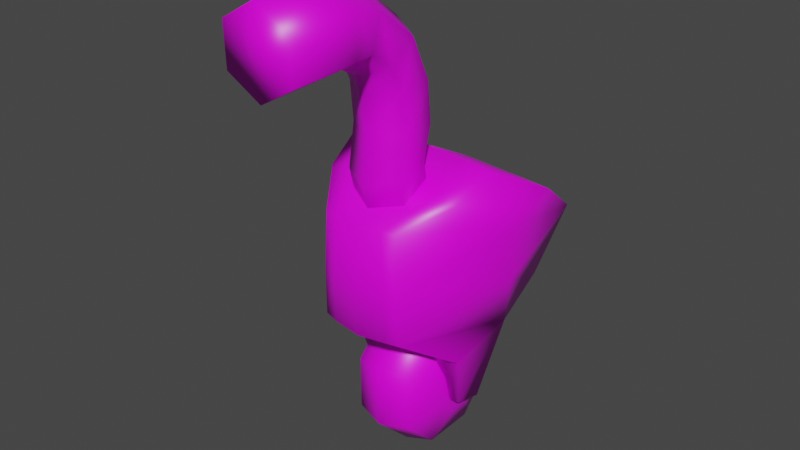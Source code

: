 # Source: mech_003.blend  (saved by Blender 3.0.42; exported with 4.5.12 LTS)
import bpy
from mathutils import Matrix  # noqa: F401  (used for matrix-valued properties, if any)

bpy.ops.wm.read_factory_settings(use_empty=True)
scene = bpy.context.scene
scene.name = 'Scene'

# ---- collections
col_collection = bpy.data.collections.new('Collection'); scene.collection.children.link(col_collection)

# ---- images (referenced by path relative to the original .blend; pixels are not part of the script)
import os
ASSET_DIR = os.environ.get("B2B_ASSET_DIR", "")  # directory of the original .blend (textures are referenced by path, not embedded)
HERE = os.path.dirname(os.path.abspath(__file__))  # packed textures are extracted next to this script under _unpacked/

def load_image(name, relpath, width, height, colorspace="sRGB"):
    """Load a texture the original file referenced (path relative to the .blend, or extracted next to this script)."""
    p = next((c for c in (os.path.join(HERE, relpath), os.path.join(ASSET_DIR, relpath)) if relpath and os.path.exists(c)), "")
    if p:
        img = bpy.data.images.load(p, check_existing=True)
        img.name = name
    else:  # same state as the original file: an image datablock whose file is absent (Cycles renders it pink)
        img = bpy.data.images.new(name, width, height)
        img.source = "FILE"
        img.filepath = "//" + (relpath or name)
    img.colorspace_settings.name = colorspace
    return img
img_mech_003_png = load_image('mech_003.png', 'mech_003.png', 1024, 1024, 'sRGB')

# ---- materials (node trees are filled in below, after node groups)
mat_material = bpy.data.materials.new('Material')
mat_material.alpha_threshold = 0.0
mat_material.use_transparent_shadow = False
mat_material.line_color = (0.0, 0.0, 0.0, 1.0)

# ---- material node trees
mat_material.use_nodes = True; mat_material.node_tree.nodes.clear()
_N = mat_material.node_tree.nodes; _L = mat_material.node_tree.links
n0 = _N.new('ShaderNodeOutputMaterial'); n0.name = 'Material Output'; n0.location = (300, 300)
n1 = _N.new('ShaderNodeBsdfPrincipled'); n1.name = 'Principled BSDF'; n1.location = (10, 300)
n1.distribution = 'GGX'
n1.subsurface_method = 'RANDOM_WALK_SKIN'
n1.inputs[2].default_value = 0.4
n1.inputs[3].default_value = 1.45
n1.inputs[27].default_value = (0.0, 0.0, 0.0, 1.0)
n1.inputs[28].default_value = 1.0
n2 = _N.new('ShaderNodeTexImage'); n2.name = 'Image Texture'; n2.location = (-316, 297)
n2.image = img_mech_003_png
_L.new(n1.outputs[0], n0.inputs[0])
_L.new(n2.outputs[0], n1.inputs[0])
n0.is_active_output = True

# ---- world
world_world = bpy.data.worlds.new('World'); scene.world = world_world
world_world.use_nodes = True; world_world.node_tree.nodes.clear()
_N = world_world.node_tree.nodes; _L = world_world.node_tree.links
n0 = _N.new('ShaderNodeOutputWorld'); n0.name = 'World Output'; n0.location = (300, 300)
n1 = _N.new('ShaderNodeBackground'); n1.name = 'Background'; n1.location = (10, 300)
n1.inputs[0].default_value = (0.05088, 0.05088, 0.05088, 1.0)
_L.new(n1.outputs[0], n0.inputs[0])
n0.is_active_output = True
world_world.color = (0.05088, 0.05088, 0.05088)
world_world.use_sun_shadow = False
world_world.sun_shadow_jitter_overblur = 0.0

# ---- meshes
me_cube_002 = bpy.data.meshes.new('Cube.002')
me_cube_002.from_pydata([(0.0, 0.4073, 1.92), (0.0, -0.6942, 1.408), (0.2949, -0.6461, 1.439), (0.6564, 0.372, 1.892), (0.4285, -0.2221, 0.8071), (0.271, -0.6448, 1.843), (0.3706, 0.727, 1.041), (0.5217, -0.09608, 2.124), (0.0, 0.7533, 0.9734), (0.0, -0.08989, 2.175), (0.0, -0.2271, 0.7596), (0.0, -0.691, 1.85), (0.5432, 0.8007, 1.588), (0.3014, -0.6382, 1.098), (0.0, -0.6858, 1.074), (0.0, 0.836, 1.574), (0.0, 0.5132, 0.3101), (0.0, 0.5059, 0.7221), (0.0, 0.2065, 1.015), (0.0, -0.2121, 1.01), (0.0, -0.5021, 0.7172), (0.0, -0.5, 0.2921), (0.0, -0.2006, -0.0005706), (0.0, 0.218, 0.004168), (0.1997, 0.4535, 0.3333), (0.1997, 0.447, 0.6971), (0.1997, 0.1827, 0.9554), (0.1997, -0.1868, 0.9513), (0.1997, -0.4428, 0.6928), (0.1997, -0.441, 0.3175), (0.1997, -0.1767, 0.05912), (0.1997, 0.1928, 0.0633), (0.2984, 0.2098, 0.4283), (0.2984, 0.2068, 0.5951), (0.2984, 0.0857, 0.7135), (0.2984, -0.08366, 0.7115), (0.2984, -0.201, 0.5931), (0.2984, -0.2001, 0.4211), (0.2984, -0.07903, 0.3027), (0.2984, 0.09033, 0.3046), (0.1985, -0.2909, 2.157), (0.1985, -0.4443, 1.832), (0.1985, -0.5128, 2.097), (0.1985, -0.248, 1.952), (0.0, -0.5391, 1.775), (0.0, -0.1532, 2.01), (0.0, -0.62, 2.068), (0.0, -0.1837, 2.186), (0.1985, -0.2359, 2.397), (0.1985, -0.4655, 2.385), (0.0, -0.5764, 2.379), (0.0, -0.1249, 2.403), (0.1985, -0.2628, 2.668), (0.1985, -0.4917, 2.647), (0.0, -0.6024, 2.636), (0.0, -0.1522, 2.678), (0.1985, -0.3999, 2.961), (0.1985, -0.5842, 2.823), (-6.032e-18, -0.6733, 2.757), (-6.032e-18, -0.3108, 3.027), (0.2009, -0.6747, 3.167), (0.2009, -0.7461, 2.937), (4.197e-18, -0.7807, 2.826), (-1.222e-17, -0.6402, 3.278), (0.2344, -0.9017, 3.225), (0.2344, -0.8935, 2.946), (0.0, -0.8895, 2.811), (0.0, -0.9057, 3.36), (0.2344, -1.387, 3.206), (0.2344, -1.38, 2.927), (0.0, -1.377, 2.792), (0.0, -1.39, 3.341), (0.4574, 0.2525, 0.9242), (0.484, -0.3553, 1.984), (0.5983, 0.06591, 1.701), (0.0, -0.3753, 2.012), (0.0, 0.2631, 0.8665), (0.5938, 0.08121, 1.343), (0.3426, 0.3897, 1.906), (0.1987, -0.673, 1.424), (0.3265, -0.09299, 2.15), (0.2286, -0.2246, 0.7834), (0.2575, 0.7402, 1.007), (0.1751, -0.6679, 1.846), (0.202, -0.662, 1.086), (0.3426, 0.8183, 1.581), (0.3232, -0.3653, 1.998), (0.2431, 0.2578, 0.8954), (0.3664, -0.1091, 0.4102), (0.3777, 0.0796, 0.3755), (0.2879, -0.1138, 0.4021), (0.2936, 0.07684, 0.3643), (-0.2949, -0.6461, 1.439), (-0.6564, 0.372, 1.892), (-0.4285, -0.2221, 0.8071), (-0.271, -0.6448, 1.843), (-0.3706, 0.727, 1.041), (-0.5217, -0.09608, 2.124), (-0.5432, 0.8007, 1.588), (-0.3014, -0.6382, 1.098), (-0.1997, 0.4535, 0.3333), (-0.1997, 0.447, 0.6971), (-0.1997, 0.1827, 0.9554), (-0.1997, -0.1868, 0.9513), (-0.1997, -0.4428, 0.6928), (-0.1997, -0.441, 0.3175), (-0.1997, -0.1767, 0.05912), (-0.1997, 0.1928, 0.0633), (-0.2984, 0.2098, 0.4283), (-0.2984, 0.2068, 0.5951), (-0.2984, 0.0857, 0.7135), (-0.2984, -0.08366, 0.7115), (-0.2984, -0.201, 0.5931), (-0.2984, -0.2001, 0.4211), (-0.2984, -0.07903, 0.3027), (-0.2984, 0.09033, 0.3046), (-0.1985, -0.2909, 2.157), (-0.1985, -0.4443, 1.832), (-0.1985, -0.5128, 2.097), (-0.1985, -0.248, 1.952), (-0.1985, -0.2359, 2.397), (-0.1985, -0.4655, 2.385), (-0.1985, -0.2628, 2.668), (-0.1985, -0.4917, 2.647), (-0.1985, -0.3999, 2.961), (-0.1985, -0.5842, 2.823), (-0.2009, -0.6747, 3.167), (-0.2009, -0.7461, 2.937), (-0.2344, -0.9017, 3.225), (-0.2344, -0.8935, 2.946), (-0.2344, -1.387, 3.206), (-0.2344, -1.38, 2.927), (-0.4574, 0.2525, 0.9242), (-0.484, -0.3553, 1.984), (-0.5983, 0.06591, 1.701), (-0.5938, 0.08121, 1.343), (-0.3426, 0.3897, 1.906), (-0.1987, -0.673, 1.424), (-0.3265, -0.09299, 2.15), (-0.2286, -0.2246, 0.7834), (-0.2575, 0.7402, 1.007), (-0.1751, -0.6679, 1.846), (-0.202, -0.662, 1.086), (-0.3426, 0.8183, 1.581), (-0.3232, -0.3653, 1.998), (-0.2431, 0.2578, 0.8954), (-0.3664, -0.1091, 0.4102), (-0.3777, 0.0796, 0.3755), (-0.2879, -0.1138, 0.4021), (-0.2936, 0.07684, 0.3643)], [], [(81, 84, 14, 10), (78, 80, 7, 3), (74, 73, 5, 2), (85, 78, 3, 12), (4, 81, 90, 88), (77, 74, 2, 13), (86, 75, 11, 83), (72, 77, 13, 4), (79, 83, 11, 1), (84, 79, 1, 14), (82, 85, 12, 6), (16, 24, 31, 23), (22, 30, 29, 21), (20, 28, 27, 19), (18, 26, 25, 17), (23, 31, 30, 22), (21, 29, 28, 20), (19, 27, 26, 18), (17, 25, 24, 16), (26, 34, 33, 25), (31, 39, 38, 30), (29, 37, 36, 28), (27, 35, 34, 26), (25, 33, 32, 24), (24, 32, 39, 31), (30, 38, 37, 29), (28, 36, 35, 27), (33, 34, 35, 36, 37, 38, 39, 32), (44, 45, 43, 41), (42, 40, 48, 49), (43, 45, 47, 40), (44, 41, 42, 46), (41, 43, 40, 42), (50, 49, 53, 54), (40, 47, 51, 48), (46, 42, 49, 50), (54, 53, 57, 58), (49, 48, 52, 53), (48, 51, 55, 52), (58, 57, 61, 62), (53, 52, 56, 57), (52, 55, 59, 56), (62, 61, 65, 66), (57, 56, 60, 61), (56, 59, 63, 60), (65, 64, 68, 69), (61, 60, 64, 65), (60, 63, 67, 64), (70, 69, 68, 71), (64, 67, 71, 68), (66, 65, 69, 70), (6, 12, 77, 72), (80, 9, 75, 86), (12, 3, 74, 77), (82, 6, 72, 87), (3, 7, 73, 74), (8, 82, 87, 76), (7, 80, 86, 73), (8, 15, 85, 82), (13, 2, 79, 84), (2, 5, 83, 79), (73, 86, 83, 5), (76, 87, 81, 10), (15, 0, 78, 85), (0, 9, 80, 78), (4, 13, 84, 81), (91, 89, 88, 90), (72, 4, 88, 89), (87, 72, 89, 91), (81, 87, 91, 90), (139, 10, 14, 142), (136, 93, 97, 138), (134, 92, 95, 133), (143, 98, 93, 136), (94, 146, 148, 139), (135, 99, 92, 134), (144, 141, 11, 75), (132, 94, 99, 135), (137, 1, 11, 141), (142, 14, 1, 137), (140, 96, 98, 143), (16, 23, 107, 100), (22, 21, 105, 106), (20, 19, 103, 104), (18, 17, 101, 102), (23, 22, 106, 107), (21, 20, 104, 105), (19, 18, 102, 103), (17, 16, 100, 101), (102, 101, 109, 110), (107, 106, 114, 115), (105, 104, 112, 113), (103, 102, 110, 111), (101, 100, 108, 109), (100, 107, 115, 108), (106, 105, 113, 114), (104, 103, 111, 112), (109, 108, 115, 114, 113, 112, 111, 110), (44, 117, 119, 45), (118, 121, 120, 116), (119, 116, 47, 45), (44, 46, 118, 117), (117, 118, 116, 119), (50, 54, 123, 121), (116, 120, 51, 47), (46, 50, 121, 118), (54, 58, 125, 123), (121, 123, 122, 120), (120, 122, 55, 51), (58, 62, 127, 125), (123, 125, 124, 122), (122, 124, 59, 55), (62, 66, 129, 127), (125, 127, 126, 124), (124, 126, 63, 59), (129, 131, 130, 128), (127, 129, 128, 126), (126, 128, 67, 63), (70, 71, 130, 131), (128, 130, 71, 67), (66, 70, 131, 129), (96, 132, 135, 98), (138, 144, 75, 9), (98, 135, 134, 93), (140, 145, 132, 96), (93, 134, 133, 97), (8, 76, 145, 140), (97, 133, 144, 138), (8, 140, 143, 15), (99, 142, 137, 92), (92, 137, 141, 95), (133, 95, 141, 144), (76, 10, 139, 145), (15, 143, 136, 0), (0, 136, 138, 9), (94, 139, 142, 99), (149, 148, 146, 147), (132, 147, 146, 94), (145, 149, 147, 132), (139, 148, 149, 145)])
me_cube_002.polygons.foreach_set('use_smooth', [True] * 140)
_uv = me_cube_002.uv_layers.new(name='UVMap')
_uv.uv.foreach_set('vector', [0.6413, 0.2052, 0.6482, 0.1482, 0.6804, 0.1496, 0.6776, 0.2089, 0.4771, 0.4674, 0.4792, 0.382, 0.51, 0.3854, 0.5269, 0.469, 0.387, 0.1189, 0.4032, 0.04168, 0.4535, 0.02743, 0.499, 0.07148, 0.4725, 0.5525, 0.4771, 0.4674, 0.5269, 0.469, 0.5044, 0.5513, 0.6095, 0.2016, 0.6413, 0.2052, 0.6314, 0.2676, 0.619, 0.2664, 0.4258, 0.1602, 0.387, 0.1189, 0.499, 0.07148, 0.5365, 0.1099, 0.4799, 0.3585, 0.4288, 0.3531, 0.4303, 0.3248, 0.4579, 0.3296, 0.4555, 0.2278, 0.4258, 0.1602, 0.5365, 0.1099, 0.5218, 0.1874, 0.6485, 0.09487, 0.6518, 0.02845, 0.6797, 0.02743, 0.6802, 0.09688, 0.6482, 0.1482, 0.6485, 0.09487, 0.6802, 0.09688, 0.6804, 0.1496, 0.1546, 0.3746, 0.1681, 0.3294, 0.2, 0.3316, 0.1726, 0.3745, 0.4797, 0.8039, 0.5115, 0.8113, 0.5115, 0.8656, 0.4797, 0.8654, 0.8337, 0.02743, 0.8655, 0.03648, 0.8637, 0.08278, 0.8316, 0.07988, 0.8316, 0.1468, 0.8637, 0.1419, 0.8655, 0.1771, 0.8337, 0.1867, 0.9216, 0.3804, 0.9534, 0.3823, 0.9534, 0.4397, 0.9216, 0.4455, 0.4797, 0.8654, 0.5115, 0.8656, 0.5115, 0.9204, 0.4797, 0.9274, 0.8316, 0.07988, 0.8637, 0.08278, 0.8637, 0.1419, 0.8316, 0.1468, 0.9216, 0.3248, 0.9534, 0.3332, 0.9534, 0.3823, 0.9216, 0.3804, 0.9216, 0.4455, 0.9534, 0.4397, 0.9534, 0.4716, 0.9216, 0.4816, 0.7231, 0.747, 0.686, 0.7328, 0.686, 0.706, 0.7231, 0.6885, 0.6232, 0.6478, 0.6402, 0.6874, 0.6212, 0.7064, 0.5818, 0.6894, 0.5818, 0.7478, 0.6212, 0.7332, 0.6406, 0.7522, 0.6241, 0.7893, 0.6817, 0.7885, 0.667, 0.7519, 0.686, 0.7328, 0.7231, 0.747, 0.7231, 0.6885, 0.686, 0.706, 0.6675, 0.6874, 0.6826, 0.6478, 0.6826, 0.6478, 0.6675, 0.6874, 0.6402, 0.6874, 0.6232, 0.6478, 0.5818, 0.6894, 0.6212, 0.7064, 0.6212, 0.7332, 0.5818, 0.7478, 0.6241, 0.7893, 0.6406, 0.7522, 0.667, 0.7519, 0.6817, 0.7885, 0.686, 0.706, 0.686, 0.7328, 0.667, 0.7519, 0.6406, 0.7522, 0.6212, 0.7332, 0.6212, 0.7064, 0.6402, 0.6874, 0.6675, 0.6874, 0.8095, 0.967, 0.8095, 0.8962, 0.841, 0.9136, 0.841, 0.9496, 0.6868, 0.5482, 0.6538, 0.564, 0.6225, 0.541, 0.6515, 0.5187, 0.2134, 0.7719, 0.2056, 0.7403, 0.2247, 0.7403, 0.2366, 0.7719, 0.8104, 0.8414, 0.7782, 0.8342, 0.7785, 0.7911, 0.8108, 0.7935, 0.7057, 0.587, 0.6698, 0.5929, 0.6538, 0.564, 0.6868, 0.5482, 0.8102, 0.7455, 0.778, 0.7469, 0.778, 0.7051, 0.8103, 0.7044, 0.2445, 0.5909, 0.227, 0.6225, 0.2056, 0.6225, 0.2223, 0.5909, 0.8108, 0.7935, 0.7785, 0.7911, 0.778, 0.7469, 0.8102, 0.7455, 0.8103, 0.7044, 0.778, 0.7051, 0.7785, 0.671, 0.8107, 0.6796, 0.6515, 0.5187, 0.6225, 0.541, 0.5979, 0.5058, 0.6277, 0.4847, 0.8293, 0.5598, 0.7978, 0.5742, 0.7978, 0.5471, 0.8293, 0.5331, 0.8107, 0.6796, 0.7785, 0.671, 0.7813, 0.6504, 0.8115, 0.6652, 0.6277, 0.4847, 0.5979, 0.5058, 0.5818, 0.4531, 0.6181, 0.4505, 0.8293, 0.5331, 0.7978, 0.5471, 0.7978, 0.4934, 0.8293, 0.4872, 0.3559, 0.8347, 0.3844, 0.826, 0.3932, 0.8436, 0.3559, 0.8509, 0.6181, 0.4505, 0.5818, 0.4531, 0.6073, 0.3975, 0.6313, 0.4179, 0.8293, 0.4872, 0.7978, 0.4934, 0.7978, 0.4202, 0.8278, 0.4263, 0.645, 0.4068, 0.6173, 0.3725, 0.6778, 0.3248, 0.7057, 0.3588, 0.6313, 0.4179, 0.6073, 0.3975, 0.6173, 0.3725, 0.645, 0.4068, 0.8278, 0.4263, 0.7978, 0.4202, 0.7978, 0.3879, 0.8351, 0.4, 0.619, 0.9308, 0.5818, 0.9093, 0.5818, 0.8653, 0.619, 0.8441, 0.8351, 0.4, 0.7978, 0.3879, 0.7978, 0.3248, 0.8351, 0.3367, 0.3559, 0.8509, 0.3932, 0.8436, 0.3932, 0.9166, 0.3559, 0.9241, 0.3904, 0.2699, 0.3187, 0.2155, 0.4258, 0.1602, 0.4555, 0.2278, 0.4792, 0.382, 0.4275, 0.3774, 0.4288, 0.3531, 0.4799, 0.3585, 0.3187, 0.2155, 0.3308, 0.1317, 0.387, 0.1189, 0.4258, 0.1602, 0.1546, 0.3746, 0.1726, 0.3745, 0.1863, 0.4514, 0.1523, 0.4523, 0.3308, 0.1317, 0.3581, 0.055, 0.4032, 0.04168, 0.387, 0.1189, 0.1137, 0.3746, 0.1546, 0.3746, 0.1523, 0.4523, 0.1137, 0.4532, 0.51, 0.3854, 0.4792, 0.382, 0.4799, 0.3585, 0.5053, 0.3624, 0.1137, 0.3746, 0.1137, 0.3272, 0.1681, 0.3294, 0.1546, 0.3746, 0.6323, 0.1468, 0.633, 0.09298, 0.6485, 0.09487, 0.6482, 0.1482, 0.633, 0.09298, 0.6364, 0.02948, 0.6518, 0.02845, 0.6485, 0.09487, 0.5053, 0.3624, 0.4799, 0.3585, 0.4579, 0.3296, 0.4729, 0.3338, 0.1137, 0.4532, 0.1523, 0.4523, 0.15, 0.5301, 0.1137, 0.5319, 0.418, 0.5525, 0.4227, 0.4656, 0.4771, 0.4674, 0.4725, 0.5525, 0.4227, 0.4656, 0.4275, 0.3774, 0.4792, 0.382, 0.4771, 0.4674, 0.6095, 0.2016, 0.6323, 0.1468, 0.6482, 0.1482, 0.6413, 0.2052, 0.1603, 0.5102, 0.1737, 0.5091, 0.1719, 0.5349, 0.1594, 0.5361, 0.4555, 0.2278, 0.5218, 0.1874, 0.5547, 0.2448, 0.5375, 0.2699, 0.1523, 0.4523, 0.1863, 0.4514, 0.1737, 0.5091, 0.1603, 0.5102, 0.9724, 0.7813, 0.9724, 0.8594, 0.8963, 0.8123, 0.909, 0.7843, 0.7138, 0.2052, 0.6776, 0.2089, 0.6804, 0.1496, 0.7123, 0.1482, 0.3684, 0.4615, 0.3187, 0.4577, 0.3445, 0.3765, 0.3756, 0.3764, 0.1968, 0.1241, 0.08361, 0.07197, 0.129, 0.02743, 0.1805, 0.04485, 0.3638, 0.5466, 0.3322, 0.5419, 0.3187, 0.4577, 0.3684, 0.4615, 0.7455, 0.2016, 0.7352, 0.2664, 0.7228, 0.2676, 0.7138, 0.2052, 0.1579, 0.1655, 0.046, 0.1106, 0.08361, 0.07197, 0.1968, 0.1241, 0.3774, 0.3529, 0.4024, 0.3266, 0.4303, 0.3248, 0.4288, 0.3531, 0.127, 0.2313, 0.06098, 0.1902, 0.046, 0.1106, 0.1579, 0.1655, 0.7115, 0.09487, 0.6802, 0.09688, 0.6797, 0.02743, 0.7074, 0.02845, 0.7123, 0.1482, 0.6804, 0.1496, 0.6802, 0.09688, 0.7115, 0.09487, 0.0728, 0.3746, 0.05483, 0.3745, 0.02743, 0.3316, 0.05928, 0.3294, 0.4797, 0.8039, 0.4797, 0.8654, 0.448, 0.8656, 0.448, 0.8113, 0.8337, 0.02743, 0.8316, 0.07988, 0.8003, 0.08244, 0.8022, 0.03614, 0.8316, 0.1468, 0.8337, 0.1867, 0.8022, 0.1767, 0.8004, 0.1415, 0.9216, 0.3804, 0.9216, 0.4455, 0.8899, 0.4397, 0.8899, 0.3823, 0.4797, 0.8654, 0.4797, 0.9274, 0.448, 0.9204, 0.448, 0.8656, 0.8316, 0.07988, 0.8316, 0.1468, 0.8004, 0.1415, 0.8003, 0.08244, 0.9216, 0.3248, 0.9216, 0.3804, 0.8899, 0.3823, 0.8899, 0.3332, 0.9216, 0.4455, 0.9216, 0.4816, 0.8899, 0.4716, 0.8899, 0.4397, 0.46, 0.7067, 0.4186, 0.7483, 0.4041, 0.7114, 0.4231, 0.6923, 0.3187, 0.7075, 0.3187, 0.649, 0.3583, 0.6658, 0.3583, 0.6927, 0.3601, 0.6074, 0.4195, 0.6074, 0.4045, 0.6468, 0.3773, 0.6468, 0.46, 0.6482, 0.46, 0.7067, 0.4231, 0.6923, 0.4231, 0.6655, 0.4186, 0.7483, 0.361, 0.749, 0.3777, 0.7117, 0.4041, 0.7114, 0.361, 0.749, 0.3187, 0.7075, 0.3583, 0.6927, 0.3777, 0.7117, 0.3187, 0.649, 0.3601, 0.6074, 0.3773, 0.6468, 0.3583, 0.6658, 0.4195, 0.6074, 0.46, 0.6482, 0.4231, 0.6655, 0.4045, 0.6468, 0.4041, 0.7114, 0.3777, 0.7117, 0.3583, 0.6927, 0.3583, 0.6658, 0.3773, 0.6468, 0.4045, 0.6468, 0.4231, 0.6655, 0.4231, 0.6923, 0.8095, 0.967, 0.778, 0.9496, 0.778, 0.9136, 0.8095, 0.8962, 0.1319, 0.6357, 0.09678, 0.6656, 0.06792, 0.6434, 0.09905, 0.6202, 0.2134, 0.7088, 0.2366, 0.7088, 0.2247, 0.7403, 0.2056, 0.7403, 0.8104, 0.8414, 0.8108, 0.7935, 0.8415, 0.7912, 0.8412, 0.8343, 0.1507, 0.5967, 0.1319, 0.6357, 0.09905, 0.6202, 0.1149, 0.5909, 0.8102, 0.7455, 0.8103, 0.7044, 0.841, 0.7052, 0.841, 0.747, 0.2445, 0.654, 0.2223, 0.654, 0.2056, 0.6225, 0.227, 0.6225, 0.8108, 0.7935, 0.8102, 0.7455, 0.841, 0.747, 0.8415, 0.7912, 0.8103, 0.7044, 0.8107, 0.6796, 0.8415, 0.6711, 0.841, 0.7052, 0.09678, 0.6656, 0.07316, 0.7, 0.04345, 0.6789, 0.06792, 0.6434, 0.7663, 0.5598, 0.7663, 0.5331, 0.7978, 0.5471, 0.7978, 0.5742, 0.3559, 0.8209, 0.3559, 0.8347, 0.3259, 0.8269, 0.3244, 0.8039, 0.07316, 0.7, 0.06365, 0.7344, 0.02743, 0.732, 0.04345, 0.6789, 0.7663, 0.5331, 0.7663, 0.4872, 0.7978, 0.4934, 0.7978, 0.5471, 0.3559, 0.8347, 0.3559, 0.8509, 0.3187, 0.8436, 0.3259, 0.8269, 0.06365, 0.7344, 0.07689, 0.7672, 0.05295, 0.7878, 0.02743, 0.732, 0.7663, 0.4872, 0.7678, 0.4263, 0.7978, 0.4202, 0.7978, 0.4934, 0.09021, 0.7776, 0.1507, 0.8254, 0.1229, 0.8598, 0.06263, 0.8122, 0.07689, 0.7672, 0.09021, 0.7776, 0.06263, 0.8122, 0.05295, 0.7878, 0.7678, 0.4263, 0.7606, 0.4, 0.7978, 0.3879, 0.7978, 0.4202, 0.619, 0.9308, 0.619, 0.8441, 0.6562, 0.8656, 0.6562, 0.9097, 0.7606, 0.4, 0.7606, 0.3367, 0.7978, 0.3248, 0.7978, 0.3879, 0.3559, 0.8509, 0.3559, 0.9241, 0.3187, 0.9166, 0.3187, 0.8436, 0.191, 0.2724, 0.127, 0.2313, 0.1579, 0.1655, 0.2639, 0.2203, 0.3756, 0.3764, 0.3774, 0.3529, 0.4288, 0.3531, 0.4275, 0.3774, 0.2639, 0.2203, 0.1579, 0.1655, 0.1968, 0.1241, 0.2531, 0.1378, 0.0728, 0.3746, 0.07509, 0.4523, 0.04106, 0.4514, 0.05483, 0.3745, 0.2531, 0.1378, 0.1968, 0.1241, 0.1805, 0.04485, 0.2255, 0.0588, 0.1137, 0.3746, 0.1137, 0.4532, 0.07509, 0.4523, 0.0728, 0.3746, 0.3445, 0.3765, 0.3518, 0.3541, 0.3774, 0.3529, 0.3756, 0.3764, 0.1137, 0.3746, 0.0728, 0.3746, 0.05928, 0.3294, 0.1137, 0.3272, 0.7279, 0.1468, 0.7123, 0.1482, 0.7115, 0.09487, 0.7266, 0.09298, 0.7266, 0.09298, 0.7115, 0.09487, 0.7074, 0.02845, 0.7224, 0.02948, 0.3518, 0.3541, 0.387, 0.3292, 0.4024, 0.3266, 0.3774, 0.3529, 0.1137, 0.4532, 0.1137, 0.5319, 0.07738, 0.5301, 0.07509, 0.4523, 0.418, 0.5525, 0.3638, 0.5466, 0.3684, 0.4615, 0.4227, 0.4656, 0.4227, 0.4656, 0.3684, 0.4615, 0.3756, 0.3764, 0.4275, 0.3774, 0.7455, 0.2016, 0.7138, 0.2052, 0.7123, 0.1482, 0.7279, 0.1468, 0.06706, 0.5102, 0.06796, 0.5361, 0.0555, 0.5349, 0.0537, 0.5091, 0.127, 0.2313, 0.04446, 0.2724, 0.02743, 0.247, 0.06098, 0.1902, 0.07509, 0.4523, 0.06706, 0.5102, 0.0537, 0.5091, 0.04106, 0.4514, 0.9726, 0.7264, 0.909, 0.7228, 0.8963, 0.6946, 0.9726, 0.6478])
me_cube_002.materials.append(mat_material)
me_cube_002.use_remesh_fix_poles = True
me_cube_002.use_remesh_preserve_attributes = False
me_cube_002.update()

# ---- objects
ob_mech_003 = bpy.data.objects.new('mech_003', me_cube_002)

# ---- transforms, parenting, visibility, modifiers, constraints
ob_mech_003.location = (0.0, 0.0, 0.0)
_vg = ob_mech_003.vertex_groups.new(name='body')
_vg = ob_mech_003.vertex_groups.new(name='legs')
_vg = ob_mech_003.vertex_groups.new(name='arms')

# ---- collection membership
col_collection.objects.link(ob_mech_003)

# ---- scene / render settings (as saved in the file)
scene.frame_start = 1; scene.frame_end = 250; scene.frame_set(2)
scene.render.engine = 'BLENDER_EEVEE_NEXT'
scene.cycles.sampling_pattern = 'TABULATED_SOBOL'
scene.cycles.use_light_tree = False
scene.view_settings.view_transform = 'Filmic'
bpy.context.view_layer.update()

# ---- added for rendering (the .blend has no active camera and no usable light): camera, sun
cam_auto = bpy.data.cameras.new('AutoCamera')
cam_auto.lens = 50.0
cam_auto.sensor_width = 36.0
cam_auto.clip_end = 1000.0
ob_auto_camera = bpy.data.objects.new('AutoCamera', cam_auto)
scene.collection.objects.link(ob_auto_camera)
ob_auto_camera.location = (3.9224, -4.98368, 4.81781)
ob_auto_camera.rotation_euler = (1.09748, -7.21219e-08, 0.694738)
scene.camera = ob_auto_camera
light_auto_sun = bpy.data.lights.new('AutoSun', 'SUN')
light_auto_sun.energy = 3.0
light_auto_sun.angle = 0.0523599
ob_auto_sun = bpy.data.objects.new('AutoSun', light_auto_sun)
scene.collection.objects.link(ob_auto_sun)
ob_auto_sun.rotation_euler = (0.872665, 0.174533, 0.523599)
bpy.context.view_layer.update()
